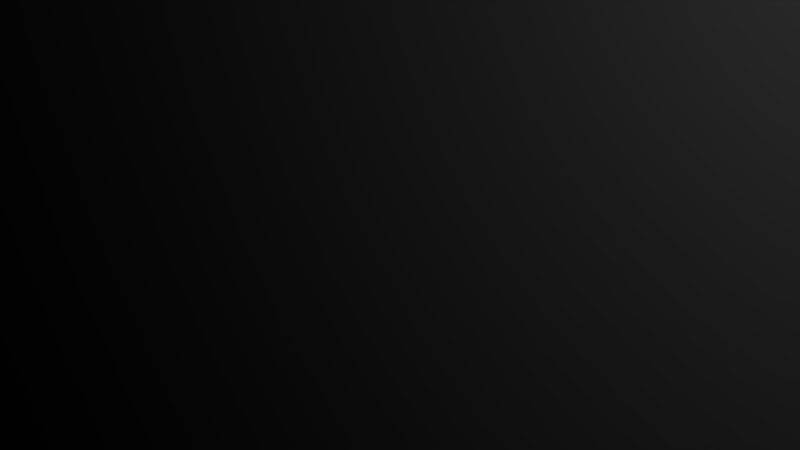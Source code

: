 # Source: the10010100box.blend  (saved by Blender 2.75.0; exported with 4.5.12 LTS)
import bpy
from mathutils import Matrix  # noqa: F401  (used for matrix-valued properties, if any)

bpy.ops.wm.read_factory_settings(use_empty=True)
scene = bpy.context.scene
scene.name = 'Scene'

# ---- collections
col_collection_1 = bpy.data.collections.new('Collection 1'); scene.collection.children.link(col_collection_1)

# ---- materials (node trees are filled in below, after node groups)
mat_material = bpy.data.materials.new('Material')
mat_material.alpha_threshold = 0.0
mat_material.use_transparent_shadow = False
mat_material.roughness = 0.5
mat_material.line_color = (0.0, 0.0, 0.0, 1.0)

# ---- material node trees

# ---- world
world_world = bpy.data.worlds.new('World'); scene.world = world_world
world_world.color = (0.05088, 0.05088, 0.05088)
world_world.use_sun_shadow = False
world_world.sun_shadow_jitter_overblur = 0.0
world_world.cycles.sampling_method = 'MANUAL'
world_world.cycles.sample_map_resolution = 256

# ---- cameras
cam_camera = bpy.data.cameras.new('Camera')
cam_camera.clip_end = 100.0
cam_camera.lens = 35.0
cam_camera.sensor_width = 32.0
cam_camera.sensor_height = 18.0
cam_camera.ortho_scale = 7.314
cam_camera.dof.focus_distance = 0.0
cam_camera.dof.aperture_fstop = 128.0

# ---- lights
light_lamp = bpy.data.lights.new('Lamp', 'POINT')
light_lamp.transmission_factor = 0.0
light_lamp.cutoff_distance = 30.0
light_lamp.energy = 100.0
light_lamp.shadow_buffer_clip_start = 1.001
light_lamp.shadow_soft_size = 0.1
light_lamp.shadow_maximum_resolution = 0.006
light_lamp.use_absolute_resolution = True
light_lamp.cycles.use_multiple_importance_sampling = False

# ---- meshes
me_cube = bpy.data.meshes.new('Cube')
me_cube.from_pydata([(1.0, 1.0, -1.0), (1.0, -1.0, -1.0), (-1.0, -1.0, -1.0), (-1.0, 1.0, -1.0), (1.0, 1.0, 1.0), (1.0, -1.0, 1.0), (-1.0, -1.0, 1.0), (-1.0, 1.0, 1.0)], [], [(0, 1, 2, 3), (4, 7, 6, 5), (0, 4, 5, 1), (1, 5, 6, 2), (2, 6, 7, 3), (4, 0, 3, 7)])
me_cube.materials.append(mat_material)
me_cube.use_remesh_preserve_volume = False
me_cube.use_remesh_preserve_attributes = False
me_cube.use_mirror_vertex_groups = False
me_cube.update()

# ---- objects
ob_cube = bpy.data.objects.new('Cube', me_cube)
ob_lamp = bpy.data.objects.new('Lamp', light_lamp)
ob_camera = bpy.data.objects.new('Camera', cam_camera)

# ---- transforms, parenting, visibility, modifiers, constraints
ob_cube.location = (0.0, 0.0, 0.0)
ob_cube.scale = (100.0, 10.0, 100.0)
ob_cube.lock_rotations_4d = False
ob_cube.empty_display_type = 'ARROWS'
ob_cube.lineart.crease_threshold = 0.0
ob_lamp.location = (4.076, 1.005, 5.904)
ob_lamp.rotation_euler = (0.6503, 0.05522, 1.866)
ob_lamp.lock_rotations_4d = False
ob_lamp.empty_display_type = 'ARROWS'
ob_lamp.color = (0.0, 0.0, 0.0, 0.0)
ob_lamp.lineart.crease_threshold = 0.0
ob_camera.location = (7.481, -6.508, 5.344)
ob_camera.rotation_euler = (1.109, 0.01082, 0.8149)
ob_camera.lock_rotations_4d = False
ob_camera.empty_display_type = 'ARROWS'
ob_camera.color = (0.0, 0.0, 0.0, 0.0)
ob_camera.display_type = 'WIRE'
ob_camera.lineart.crease_threshold = 0.0

# ---- collection membership
col_collection_1.objects.link(ob_cube)
col_collection_1.objects.link(ob_lamp)
col_collection_1.objects.link(ob_camera)

# ---- scene / render settings (as saved in the file)
scene.camera = ob_camera
scene.frame_start = 1; scene.frame_end = 250; scene.frame_set(1)
scene.render.engine = 'BLENDER_EEVEE_NEXT'
scene.render.resolution_percentage = 50
scene.render.dither_intensity = 0.0
scene.cycles.use_denoising = False
scene.cycles.samples = 10
scene.cycles.sampling_pattern = 'TABULATED_SOBOL'
scene.cycles.light_sampling_threshold = 0.0
scene.cycles.use_adaptive_sampling = False
scene.cycles.use_light_tree = False
scene.cycles.blur_glossy = 0.0
scene.cycles.pixel_filter_type = 'GAUSSIAN'
scene.cycles.sample_clamp_indirect = 0.0
scene.view_settings.view_transform = 'Standard'
bpy.context.view_layer.update()
